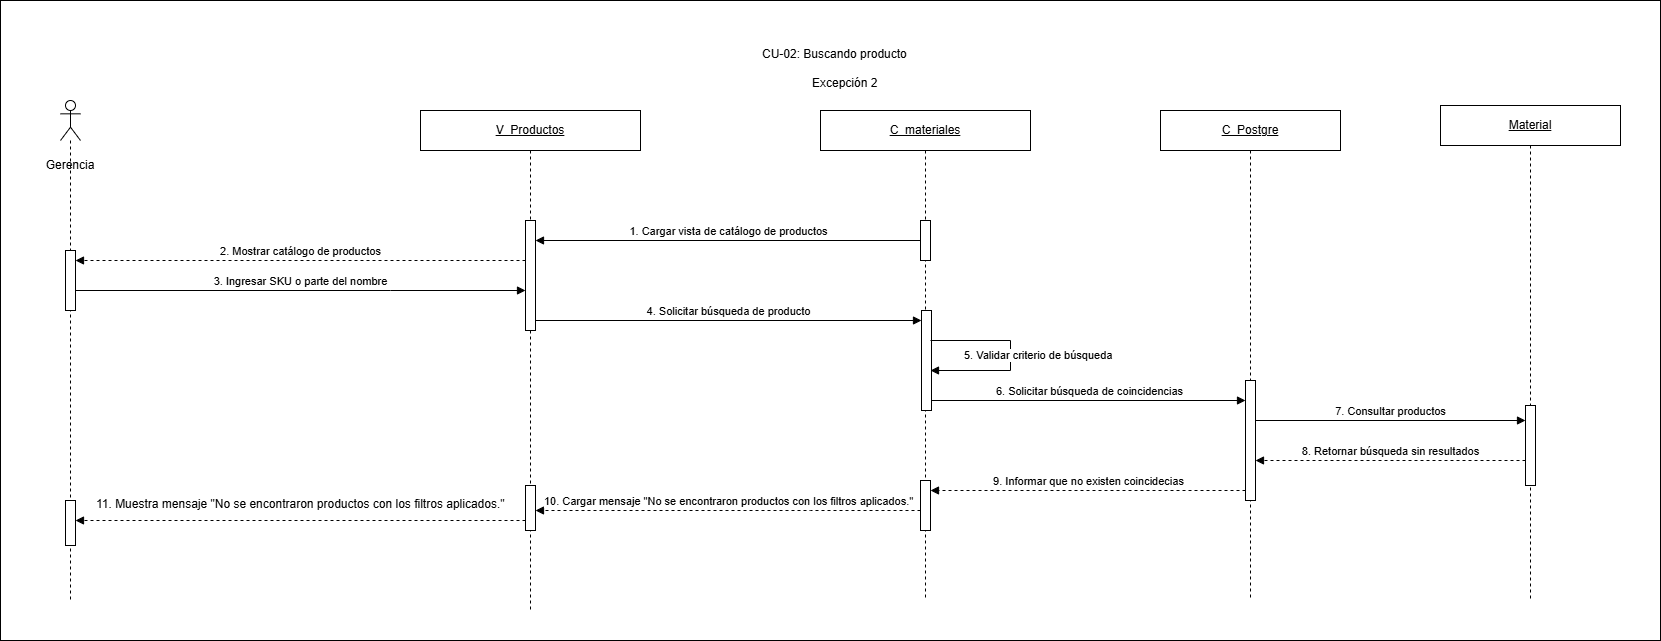

The diagram above was exported from draw.io. Its source (the exported page's mxGraphModel, read from the mxfile embedded in the PNG):
<mxGraphModel dx="1670" dy="989" grid="1" gridSize="10" guides="1" tooltips="1" connect="1" arrows="1" fold="1" page="1" pageScale="1" pageWidth="827" pageHeight="1169" math="0" shadow="0">
  <root>
    <mxCell id="0" />
    <mxCell id="1" parent="0" />
    <mxCell id="TgYZ7qqqjfRuqFnhPf7D-1" parent="1" style="rounded=0;whiteSpace=wrap;html=1;" value="" vertex="1">
      <mxGeometry height="640" width="1660" x="320" y="190" as="geometry" />
    </mxCell>
    <mxCell id="TgYZ7qqqjfRuqFnhPf7D-2" parent="1" style="shape=umlLifeline;perimeter=lifelinePerimeter;whiteSpace=wrap;html=1;container=1;dropTarget=0;collapsible=0;recursiveResize=0;outlineConnect=0;portConstraint=eastwest;" value="&lt;u&gt;V_Productos&lt;/u&gt;" vertex="1">
      <mxGeometry height="500" width="220" x="740" y="300" as="geometry" />
    </mxCell>
    <mxCell id="TgYZ7qqqjfRuqFnhPf7D-3" parent="TgYZ7qqqjfRuqFnhPf7D-2" style="html=1;points=[[0,0,0,0,5],[0,1,0,0,-5],[1,0,0,0,5],[1,1,0,0,-5]];perimeter=orthogonalPerimeter;outlineConnect=0;targetShapes=umlLifeline;portConstraint=eastwest;newEdgeStyle={&quot;curved&quot;:0,&quot;rounded&quot;:0};" value="" vertex="1">
      <mxGeometry height="110" width="10" x="105" y="110" as="geometry" />
    </mxCell>
    <mxCell id="DTgvLfZbkX3YwXslwqCb-2" parent="TgYZ7qqqjfRuqFnhPf7D-2" style="html=1;points=[[0,0,0,0,5],[0,1,0,0,-5],[1,0,0,0,5],[1,1,0,0,-5]];perimeter=orthogonalPerimeter;outlineConnect=0;targetShapes=umlLifeline;portConstraint=eastwest;newEdgeStyle={&quot;curved&quot;:0,&quot;rounded&quot;:0};" value="" vertex="1">
      <mxGeometry height="45" width="10" x="105" y="375" as="geometry" />
    </mxCell>
    <mxCell id="TgYZ7qqqjfRuqFnhPf7D-4" parent="1" style="shape=umlLifeline;perimeter=lifelinePerimeter;whiteSpace=wrap;html=1;container=1;dropTarget=0;collapsible=0;recursiveResize=0;outlineConnect=0;portConstraint=eastwest;" value="&lt;u&gt;C_&lt;/u&gt;&lt;u&gt;materiales&lt;/u&gt;" vertex="1">
      <mxGeometry height="490" width="210" x="1140" y="300" as="geometry" />
    </mxCell>
    <mxCell id="TgYZ7qqqjfRuqFnhPf7D-5" parent="TgYZ7qqqjfRuqFnhPf7D-4" style="html=1;points=[[0,0,0,0,5],[0,1,0,0,-5],[1,0,0,0,5],[1,1,0,0,-5]];perimeter=orthogonalPerimeter;outlineConnect=0;targetShapes=umlLifeline;portConstraint=eastwest;newEdgeStyle={&quot;curved&quot;:0,&quot;rounded&quot;:0};" value="" vertex="1">
      <mxGeometry height="40" width="10" x="100" y="110" as="geometry" />
    </mxCell>
    <mxCell id="WsFnCJ4zBHs5HpUMToW3-3" parent="TgYZ7qqqjfRuqFnhPf7D-4" style="html=1;points=[[0,0,0,0,5],[0,1,0,0,-5],[1,0,0,0,5],[1,1,0,0,-5]];perimeter=orthogonalPerimeter;outlineConnect=0;targetShapes=umlLifeline;portConstraint=eastwest;newEdgeStyle={&quot;curved&quot;:0,&quot;rounded&quot;:0};" value="" vertex="1">
      <mxGeometry height="100" width="10" x="101" y="200" as="geometry" />
    </mxCell>
    <mxCell id="DTgvLfZbkX3YwXslwqCb-1" parent="TgYZ7qqqjfRuqFnhPf7D-4" style="html=1;points=[[0,0,0,0,5],[0,1,0,0,-5],[1,0,0,0,5],[1,1,0,0,-5]];perimeter=orthogonalPerimeter;outlineConnect=0;targetShapes=umlLifeline;portConstraint=eastwest;newEdgeStyle={&quot;curved&quot;:0,&quot;rounded&quot;:0};" value="" vertex="1">
      <mxGeometry height="50" width="10" x="100" y="370" as="geometry" />
    </mxCell>
    <mxCell id="TgYZ7qqqjfRuqFnhPf7D-6" parent="1" style="shape=umlLifeline;perimeter=lifelinePerimeter;whiteSpace=wrap;html=1;container=1;dropTarget=0;collapsible=0;recursiveResize=0;outlineConnect=0;portConstraint=eastwest;" value="&lt;u&gt;C_&lt;/u&gt;&lt;u&gt;Postgre&lt;/u&gt;" vertex="1">
      <mxGeometry height="490" width="180" x="1480" y="300" as="geometry" />
    </mxCell>
    <mxCell id="TgYZ7qqqjfRuqFnhPf7D-7" parent="TgYZ7qqqjfRuqFnhPf7D-6" style="html=1;points=[[0,0,0,0,5],[0,1,0,0,-5],[1,0,0,0,5],[1,1,0,0,-5]];perimeter=orthogonalPerimeter;outlineConnect=0;targetShapes=umlLifeline;portConstraint=eastwest;newEdgeStyle={&quot;curved&quot;:0,&quot;rounded&quot;:0};" value="" vertex="1">
      <mxGeometry height="120" width="10" x="85" y="270" as="geometry" />
    </mxCell>
    <mxCell id="TgYZ7qqqjfRuqFnhPf7D-9" parent="1" style="shape=umlLifeline;perimeter=lifelinePerimeter;whiteSpace=wrap;html=1;container=1;dropTarget=0;collapsible=0;recursiveResize=0;outlineConnect=0;portConstraint=eastwest;participant=umlActor;" value="" vertex="1">
      <mxGeometry height="500" width="20" x="380" y="290" as="geometry" />
    </mxCell>
    <mxCell id="DTgvLfZbkX3YwXslwqCb-3" parent="TgYZ7qqqjfRuqFnhPf7D-9" style="html=1;points=[[0,0,0,0,5],[0,1,0,0,-5],[1,0,0,0,5],[1,1,0,0,-5]];perimeter=orthogonalPerimeter;outlineConnect=0;targetShapes=umlLifeline;portConstraint=eastwest;newEdgeStyle={&quot;curved&quot;:0,&quot;rounded&quot;:0};" value="" vertex="1">
      <mxGeometry height="45" width="10" x="5" y="400" as="geometry" />
    </mxCell>
    <mxCell id="TgYZ7qqqjfRuqFnhPf7D-10" parent="1" style="text;html=1;whiteSpace=wrap;strokeColor=none;fillColor=none;align=center;verticalAlign=middle;rounded=0;" value="Gerencia" vertex="1">
      <mxGeometry height="30" width="80" x="350" y="340" as="geometry" />
    </mxCell>
    <mxCell id="TgYZ7qqqjfRuqFnhPf7D-11" parent="1" style="shape=umlLifeline;perimeter=lifelinePerimeter;whiteSpace=wrap;html=1;container=1;dropTarget=0;collapsible=0;recursiveResize=0;outlineConnect=0;portConstraint=eastwest;" value="&lt;u&gt;Material&lt;/u&gt;" vertex="1">
      <mxGeometry height="495" width="180" x="1760" y="295" as="geometry" />
    </mxCell>
    <mxCell id="TgYZ7qqqjfRuqFnhPf7D-12" parent="TgYZ7qqqjfRuqFnhPf7D-11" style="html=1;points=[[0,0,0,0,5],[0,1,0,0,-5],[1,0,0,0,5],[1,1,0,0,-5]];perimeter=orthogonalPerimeter;outlineConnect=0;targetShapes=umlLifeline;portConstraint=eastwest;newEdgeStyle={&quot;curved&quot;:0,&quot;rounded&quot;:0};" value="" vertex="1">
      <mxGeometry height="80" width="10" x="85" y="300" as="geometry" />
    </mxCell>
    <mxCell id="TgYZ7qqqjfRuqFnhPf7D-13" edge="1" parent="1" style="html=1;verticalAlign=bottom;endArrow=block;curved=0;rounded=0;" value="1. Cargar vista de catálogo de productos">
      <mxGeometry relative="1" x="0.0018" as="geometry">
        <mxPoint as="offset" />
        <mxPoint x="1240" y="430" as="sourcePoint" />
        <mxPoint x="855" y="430" as="targetPoint" />
      </mxGeometry>
    </mxCell>
    <mxCell id="TgYZ7qqqjfRuqFnhPf7D-14" edge="1" parent="1" style="html=1;verticalAlign=bottom;endArrow=block;curved=0;rounded=0;dashed=1;" target="TgYZ7qqqjfRuqFnhPf7D-23" value="2. Mostrar catálogo de productos">
      <mxGeometry relative="1" as="geometry">
        <mxPoint as="offset" />
        <mxPoint x="845" y="450" as="sourcePoint" />
        <mxPoint x="465" y="450" as="targetPoint" />
      </mxGeometry>
    </mxCell>
    <mxCell id="TgYZ7qqqjfRuqFnhPf7D-15" edge="1" parent="1" source="TgYZ7qqqjfRuqFnhPf7D-23" style="html=1;verticalAlign=bottom;endArrow=block;rounded=0;" target="TgYZ7qqqjfRuqFnhPf7D-3" value="3. Ingresar SKU o parte del nombre">
      <mxGeometry relative="1" as="geometry">
        <mxPoint as="offset" />
        <Array as="points">
          <mxPoint x="710" y="480" />
        </Array>
        <mxPoint x="670" y="509.6399999999999" as="sourcePoint" />
        <mxPoint x="830" y="510" as="targetPoint" />
      </mxGeometry>
    </mxCell>
    <mxCell id="TgYZ7qqqjfRuqFnhPf7D-16" edge="1" parent="1" style="html=1;verticalAlign=bottom;endArrow=block;rounded=0;" value="4. Solicitar búsqueda de producto">
      <mxGeometry relative="1" as="geometry">
        <mxPoint as="offset" />
        <mxPoint x="855" y="510" as="sourcePoint" />
        <mxPoint x="1241" y="510" as="targetPoint" />
      </mxGeometry>
    </mxCell>
    <mxCell id="TgYZ7qqqjfRuqFnhPf7D-17" edge="1" parent="1" style="html=1;align=left;spacingLeft=2;endArrow=block;rounded=0;edgeStyle=orthogonalEdgeStyle;curved=0;" value="5. Validar criterio de búsqueda">
      <mxGeometry relative="1" x="0.6842" y="-15" as="geometry">
        <mxPoint as="offset" />
        <Array as="points">
          <mxPoint x="1330" y="530" />
          <mxPoint x="1330" y="560" />
        </Array>
        <mxPoint x="1250" y="530" as="sourcePoint" />
        <mxPoint x="1250" y="560" as="targetPoint" />
      </mxGeometry>
    </mxCell>
    <mxCell id="TgYZ7qqqjfRuqFnhPf7D-18" edge="1" parent="1" style="html=1;verticalAlign=bottom;endArrow=block;curved=0;rounded=0;" value="6. Solicitar búsqueda de coincidencias">
      <mxGeometry relative="1" as="geometry">
        <mxPoint as="offset" />
        <mxPoint x="1251" y="590" as="sourcePoint" />
        <mxPoint x="1565" y="590" as="targetPoint" />
      </mxGeometry>
    </mxCell>
    <mxCell id="TgYZ7qqqjfRuqFnhPf7D-19" edge="1" parent="1" style="html=1;verticalAlign=bottom;endArrow=block;curved=0;rounded=0;" value="7. Consultar productos">
      <mxGeometry relative="1" as="geometry">
        <mxPoint x="1575" y="610" as="sourcePoint" />
        <mxPoint x="1845" y="610" as="targetPoint" />
      </mxGeometry>
    </mxCell>
    <mxCell id="TgYZ7qqqjfRuqFnhPf7D-20" edge="1" parent="1" style="html=1;verticalAlign=bottom;endArrow=block;rounded=0;dashed=1;" value="8. Retornar búsqueda sin resultados">
      <mxGeometry relative="1" as="geometry">
        <mxPoint as="offset" />
        <mxPoint x="1845" y="650" as="sourcePoint" />
        <mxPoint x="1575" y="650" as="targetPoint" />
      </mxGeometry>
    </mxCell>
    <mxCell id="TgYZ7qqqjfRuqFnhPf7D-21" edge="1" parent="1" source="TgYZ7qqqjfRuqFnhPf7D-7" style="html=1;verticalAlign=bottom;endArrow=block;curved=0;rounded=0;dashed=1;" target="DTgvLfZbkX3YwXslwqCb-1" value="9. Informar que no existen coincidecias">
      <mxGeometry relative="1" as="geometry">
        <mxPoint as="offset" />
        <Array as="points">
          <mxPoint x="1470" y="680" />
        </Array>
        <mxPoint x="1540" y="704" as="sourcePoint" />
        <mxPoint x="1260" y="704" as="targetPoint" />
      </mxGeometry>
    </mxCell>
    <mxCell id="TgYZ7qqqjfRuqFnhPf7D-22" edge="1" parent="1" style="html=1;verticalAlign=bottom;endArrow=block;curved=0;rounded=0;dashed=1;" value="">
      <mxGeometry relative="1" x="1" y="-78" as="geometry">
        <mxPoint x="-50" y="18" as="offset" />
        <mxPoint x="845" y="710" as="sourcePoint" />
        <mxPoint x="395" y="710" as="targetPoint" />
      </mxGeometry>
    </mxCell>
    <mxCell id="TgYZ7qqqjfRuqFnhPf7D-23" parent="1" style="html=1;points=[[0,0,0,0,5],[0,1,0,0,-5],[1,0,0,0,5],[1,1,0,0,-5]];perimeter=orthogonalPerimeter;outlineConnect=0;targetShapes=umlLifeline;portConstraint=eastwest;newEdgeStyle={&quot;curved&quot;:0,&quot;rounded&quot;:0};" value="" vertex="1">
      <mxGeometry height="60" width="10" x="385" y="440" as="geometry" />
    </mxCell>
    <mxCell id="TgYZ7qqqjfRuqFnhPf7D-24" parent="1" style="text;whiteSpace=wrap;html=1;" value="11. Muestra mensaje &quot;No se encontraron productos con los filtros aplicados.&quot;" vertex="1">
      <mxGeometry height="30" width="420" x="414" y="680" as="geometry" />
    </mxCell>
    <mxCell id="TgYZ7qqqjfRuqFnhPf7D-25" edge="1" parent="1" source="DTgvLfZbkX3YwXslwqCb-1" style="html=1;verticalAlign=bottom;endArrow=block;curved=0;rounded=0;dashed=1;" target="DTgvLfZbkX3YwXslwqCb-2" value="10. Cargar mensaje &quot;No se encontraron productos con los filtros aplicados.&quot;">
      <mxGeometry relative="1" as="geometry">
        <mxPoint as="offset" />
        <Array as="points">
          <mxPoint x="1130" y="700" />
        </Array>
        <mxPoint x="1240" y="739.47" as="sourcePoint" />
        <mxPoint x="850" y="739.47" as="targetPoint" />
      </mxGeometry>
    </mxCell>
    <mxCell id="fkE7f4bziL3bSIGFxwed-1" parent="1" style="text;whiteSpace=wrap;html=1;" value="CU-02: Buscando producto&lt;div&gt;&lt;br&gt;&lt;div&gt;&amp;nbsp; &amp;nbsp; &amp;nbsp; &amp;nbsp; &amp;nbsp; &amp;nbsp; &amp;nbsp; &amp;nbsp;Excepción 2&lt;/div&gt;&lt;/div&gt;" vertex="1">
      <mxGeometry height="40" width="170" x="1080" y="230" as="geometry" />
    </mxCell>
  </root>
</mxGraphModel>